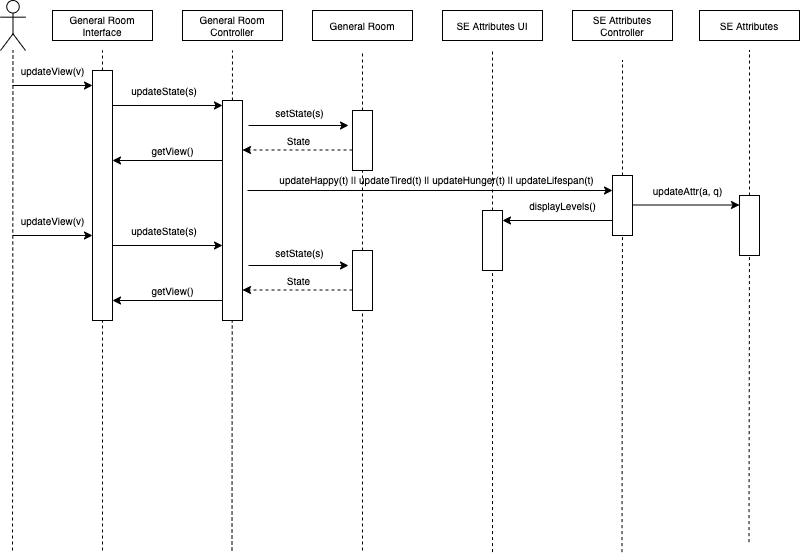

The diagram above was exported from draw.io. Its source (the exported page's mxGraphModel, read from the mxfile embedded in the PNG):
<mxGraphModel dx="1092" dy="816" grid="1" gridSize="10" guides="1" tooltips="1" connect="1" arrows="1" fold="1" page="1" pageScale="1" pageWidth="827" pageHeight="1169" math="0" shadow="0">
  <root>
    <mxCell id="0" />
    <mxCell id="1" parent="0" />
    <mxCell id="Ax4ERcXIF4Rt8zdVj1uN-2" value="" style="shape=umlActor;verticalLabelPosition=bottom;labelBackgroundColor=#ffffff;verticalAlign=top;html=1;outlineConnect=0;strokeWidth=1;" parent="1" vertex="1">
      <mxGeometry x="28" y="10" width="25" height="50" as="geometry" />
    </mxCell>
    <mxCell id="Ax4ERcXIF4Rt8zdVj1uN-3" value="" style="endArrow=none;dashed=1;html=1;targetPerimeterSpacing=0;" parent="1" target="Ax4ERcXIF4Rt8zdVj1uN-2" edge="1">
      <mxGeometry width="50" height="50" relative="1" as="geometry">
        <mxPoint x="40" y="560" as="sourcePoint" />
        <mxPoint x="90" y="170" as="targetPoint" />
      </mxGeometry>
    </mxCell>
    <mxCell id="Ax4ERcXIF4Rt8zdVj1uN-4" value="General Room Interface" style="rounded=0;whiteSpace=wrap;html=1;fontStyle=0;strokeWidth=1;fontSize=10;" parent="1" vertex="1">
      <mxGeometry x="80" y="20" width="100" height="30" as="geometry" />
    </mxCell>
    <mxCell id="Ax4ERcXIF4Rt8zdVj1uN-5" value="General Room Controller" style="rounded=0;whiteSpace=wrap;html=1;strokeWidth=1;fontStyle=0;fontSize=10;" parent="1" vertex="1">
      <mxGeometry x="210" y="20" width="100" height="30" as="geometry" />
    </mxCell>
    <mxCell id="Ax4ERcXIF4Rt8zdVj1uN-6" value="General Room" style="rounded=0;whiteSpace=wrap;html=1;fontStyle=0;strokeWidth=1;fontSize=10;" parent="1" vertex="1">
      <mxGeometry x="340" y="20" width="100" height="30" as="geometry" />
    </mxCell>
    <mxCell id="Ax4ERcXIF4Rt8zdVj1uN-7" value="SE Attributes UI" style="rounded=0;whiteSpace=wrap;html=1;fontStyle=0;strokeWidth=1;fontSize=10;" parent="1" vertex="1">
      <mxGeometry x="470" y="20" width="100" height="30" as="geometry" />
    </mxCell>
    <mxCell id="Ax4ERcXIF4Rt8zdVj1uN-8" value="SE Attributes Controller" style="rounded=0;whiteSpace=wrap;html=1;fontStyle=0;strokeWidth=1;fontSize=10;" parent="1" vertex="1">
      <mxGeometry x="600" y="20" width="100" height="30" as="geometry" />
    </mxCell>
    <mxCell id="Ax4ERcXIF4Rt8zdVj1uN-9" value="SE Attributes" style="rounded=0;whiteSpace=wrap;html=1;fontStyle=0;strokeWidth=1;fontSize=10;" parent="1" vertex="1">
      <mxGeometry x="727" y="20" width="100" height="30" as="geometry" />
    </mxCell>
    <mxCell id="Ax4ERcXIF4Rt8zdVj1uN-11" value="" style="endArrow=none;dashed=1;html=1;targetPerimeterSpacing=0;" parent="1" source="Ax4ERcXIF4Rt8zdVj1uN-14" edge="1">
      <mxGeometry width="50" height="50" relative="1" as="geometry">
        <mxPoint x="129.5" y="560" as="sourcePoint" />
        <mxPoint x="129.97619047619037" y="60" as="targetPoint" />
      </mxGeometry>
    </mxCell>
    <mxCell id="Ax4ERcXIF4Rt8zdVj1uN-12" value="" style="endArrow=none;dashed=1;html=1;targetPerimeterSpacing=0;" parent="1" edge="1">
      <mxGeometry width="50" height="50" relative="1" as="geometry">
        <mxPoint x="259.5" y="560" as="sourcePoint" />
        <mxPoint x="259.97619047619037" y="60" as="targetPoint" />
      </mxGeometry>
    </mxCell>
    <mxCell id="Ax4ERcXIF4Rt8zdVj1uN-13" value="" style="endArrow=none;dashed=1;html=1;targetPerimeterSpacing=0;" parent="1" source="Ax4ERcXIF4Rt8zdVj1uN-21" edge="1">
      <mxGeometry width="50" height="50" relative="1" as="geometry">
        <mxPoint x="389.5" y="560" as="sourcePoint" />
        <mxPoint x="389.97619047619037" y="60" as="targetPoint" />
      </mxGeometry>
    </mxCell>
    <mxCell id="Ax4ERcXIF4Rt8zdVj1uN-14" value="" style="rounded=0;whiteSpace=wrap;html=1;" parent="1" vertex="1">
      <mxGeometry x="120" y="80" width="20" height="250" as="geometry" />
    </mxCell>
    <mxCell id="Ax4ERcXIF4Rt8zdVj1uN-15" value="" style="endArrow=none;dashed=1;html=1;targetPerimeterSpacing=0;" parent="1" target="Ax4ERcXIF4Rt8zdVj1uN-14" edge="1">
      <mxGeometry width="50" height="50" relative="1" as="geometry">
        <mxPoint x="130" y="560" as="sourcePoint" />
        <mxPoint x="129.97619047619037" y="60" as="targetPoint" />
      </mxGeometry>
    </mxCell>
    <mxCell id="Ax4ERcXIF4Rt8zdVj1uN-16" value="" style="endArrow=classic;html=1;strokeWidth=1;" parent="1" edge="1">
      <mxGeometry width="50" height="50" relative="1" as="geometry">
        <mxPoint x="40" y="95" as="sourcePoint" />
        <mxPoint x="120" y="95" as="targetPoint" />
      </mxGeometry>
    </mxCell>
    <mxCell id="Ax4ERcXIF4Rt8zdVj1uN-17" value="&lt;span style=&quot;font-size: 10px&quot;&gt;updateView(v)&lt;/span&gt;" style="text;html=1;align=center;verticalAlign=middle;resizable=0;points=[];autosize=1;" parent="1" vertex="1">
      <mxGeometry x="40" y="70" width="80" height="20" as="geometry" />
    </mxCell>
    <mxCell id="Ax4ERcXIF4Rt8zdVj1uN-18" style="rounded=0;orthogonalLoop=1;jettySize=auto;html=1;entryX=0;entryY=0.25;entryDx=0;entryDy=0;targetPerimeterSpacing=0;strokeWidth=1;" parent="1" edge="1">
      <mxGeometry relative="1" as="geometry">
        <mxPoint x="276" y="135" as="sourcePoint" />
        <mxPoint x="376" y="135" as="targetPoint" />
      </mxGeometry>
    </mxCell>
    <mxCell id="Ax4ERcXIF4Rt8zdVj1uN-19" value="" style="endArrow=classic;html=1;strokeWidth=1;exitX=1;exitY=0.75;exitDx=0;exitDy=0;" parent="1" edge="1">
      <mxGeometry width="50" height="50" relative="1" as="geometry">
        <mxPoint x="140" y="115" as="sourcePoint" />
        <mxPoint x="250" y="115" as="targetPoint" />
      </mxGeometry>
    </mxCell>
    <mxCell id="Ax4ERcXIF4Rt8zdVj1uN-20" value="updateState(s)" style="text;html=1;strokeColor=none;fillColor=none;align=center;verticalAlign=middle;whiteSpace=wrap;rounded=0;fontSize=10;" parent="1" vertex="1">
      <mxGeometry x="152" y="90" width="80" height="20" as="geometry" />
    </mxCell>
    <mxCell id="Ax4ERcXIF4Rt8zdVj1uN-21" value="" style="rounded=0;whiteSpace=wrap;html=1;" parent="1" vertex="1">
      <mxGeometry x="380" y="120" width="20" height="60" as="geometry" />
    </mxCell>
    <mxCell id="Ax4ERcXIF4Rt8zdVj1uN-22" value="" style="endArrow=none;dashed=1;html=1;targetPerimeterSpacing=0;" parent="1" source="Ax4ERcXIF4Rt8zdVj1uN-115" target="Ax4ERcXIF4Rt8zdVj1uN-21" edge="1">
      <mxGeometry width="50" height="50" relative="1" as="geometry">
        <mxPoint x="390" y="560" as="sourcePoint" />
        <mxPoint x="389.97619047619037" y="60" as="targetPoint" />
      </mxGeometry>
    </mxCell>
    <mxCell id="Ax4ERcXIF4Rt8zdVj1uN-23" value="setState(s)" style="text;html=1;align=center;verticalAlign=middle;resizable=0;points=[];autosize=1;fontSize=10;" parent="1" vertex="1">
      <mxGeometry x="297" y="112" width="60" height="20" as="geometry" />
    </mxCell>
    <mxCell id="Ax4ERcXIF4Rt8zdVj1uN-37" value="" style="endArrow=none;dashed=1;html=1;strokeWidth=1;fontSize=10;" parent="1" source="Ax4ERcXIF4Rt8zdVj1uN-90" edge="1">
      <mxGeometry width="50" height="50" relative="1" as="geometry">
        <mxPoint x="520" y="561.6000366210938" as="sourcePoint" />
        <mxPoint x="520" y="60" as="targetPoint" />
      </mxGeometry>
    </mxCell>
    <mxCell id="Ax4ERcXIF4Rt8zdVj1uN-42" value="" style="endArrow=none;dashed=1;html=1;strokeWidth=1;fontSize=10;" parent="1" source="Ax4ERcXIF4Rt8zdVj1uN-86" edge="1">
      <mxGeometry width="50" height="50" relative="1" as="geometry">
        <mxPoint x="649.5" y="561.6000366210938" as="sourcePoint" />
        <mxPoint x="650" y="70" as="targetPoint" />
      </mxGeometry>
    </mxCell>
    <mxCell id="Ax4ERcXIF4Rt8zdVj1uN-50" value="" style="endArrow=none;dashed=1;html=1;strokeWidth=1;fontSize=10;" parent="1" source="Ax4ERcXIF4Rt8zdVj1uN-100" edge="1">
      <mxGeometry width="50" height="50" relative="1" as="geometry">
        <mxPoint x="776.5" y="551.6000366210938" as="sourcePoint" />
        <mxPoint x="777" y="60" as="targetPoint" />
      </mxGeometry>
    </mxCell>
    <mxCell id="Ax4ERcXIF4Rt8zdVj1uN-52" value="" style="rounded=0;whiteSpace=wrap;html=1;" parent="1" vertex="1">
      <mxGeometry x="250" y="110" width="20" height="220" as="geometry" />
    </mxCell>
    <mxCell id="Ax4ERcXIF4Rt8zdVj1uN-87" value="" style="endArrow=none;dashed=1;html=1;strokeWidth=1;fontSize=10;" parent="1" target="Ax4ERcXIF4Rt8zdVj1uN-86" edge="1">
      <mxGeometry width="50" height="50" relative="1" as="geometry">
        <mxPoint x="649.5" y="561.6000366210938" as="sourcePoint" />
        <mxPoint x="650" y="70" as="targetPoint" />
      </mxGeometry>
    </mxCell>
    <mxCell id="Ax4ERcXIF4Rt8zdVj1uN-88" value="" style="endArrow=classic;html=1;entryX=0;entryY=0.25;entryDx=0;entryDy=0;" parent="1" target="Ax4ERcXIF4Rt8zdVj1uN-86" edge="1">
      <mxGeometry width="50" height="50" relative="1" as="geometry">
        <mxPoint x="275" y="200" as="sourcePoint" />
        <mxPoint x="480" y="260" as="targetPoint" />
      </mxGeometry>
    </mxCell>
    <mxCell id="Ax4ERcXIF4Rt8zdVj1uN-89" value="updateHappy(t) || updateTired(t) || updateHunger(t) || updateLifespan(t)" style="text;html=1;align=center;verticalAlign=middle;resizable=0;points=[];autosize=1;fontSize=10;" parent="1" vertex="1">
      <mxGeometry x="299" y="179" width="330" height="20" as="geometry" />
    </mxCell>
    <mxCell id="Ax4ERcXIF4Rt8zdVj1uN-90" value="" style="rounded=0;whiteSpace=wrap;html=1;" parent="1" vertex="1">
      <mxGeometry x="510" y="220" width="20" height="60" as="geometry" />
    </mxCell>
    <mxCell id="Ax4ERcXIF4Rt8zdVj1uN-91" value="" style="endArrow=none;dashed=1;html=1;strokeWidth=1;fontSize=10;" parent="1" target="Ax4ERcXIF4Rt8zdVj1uN-90" edge="1">
      <mxGeometry width="50" height="50" relative="1" as="geometry">
        <mxPoint x="520" y="561.6000366210938" as="sourcePoint" />
        <mxPoint x="520" y="60" as="targetPoint" />
      </mxGeometry>
    </mxCell>
    <mxCell id="Ax4ERcXIF4Rt8zdVj1uN-92" style="edgeStyle=none;rounded=0;orthogonalLoop=1;jettySize=auto;html=1;targetPerimeterSpacing=0;strokeWidth=1;fontSize=10;" parent="1" edge="1">
      <mxGeometry relative="1" as="geometry">
        <mxPoint x="640" y="230" as="sourcePoint" />
        <mxPoint x="530" y="230" as="targetPoint" />
      </mxGeometry>
    </mxCell>
    <mxCell id="Ax4ERcXIF4Rt8zdVj1uN-93" value="displayLevels()" style="text;html=1;align=center;verticalAlign=middle;resizable=0;points=[];autosize=1;fontSize=10;" parent="1" vertex="1">
      <mxGeometry x="550" y="205" width="80" height="20" as="geometry" />
    </mxCell>
    <mxCell id="Ax4ERcXIF4Rt8zdVj1uN-94" style="edgeStyle=none;rounded=0;orthogonalLoop=1;jettySize=auto;html=1;targetPerimeterSpacing=0;strokeWidth=1;fontSize=10;" parent="1" edge="1">
      <mxGeometry relative="1" as="geometry">
        <mxPoint x="250" y="170" as="sourcePoint" />
        <mxPoint x="140" y="170" as="targetPoint" />
      </mxGeometry>
    </mxCell>
    <mxCell id="Ax4ERcXIF4Rt8zdVj1uN-95" value="getView()" style="text;html=1;align=center;verticalAlign=middle;resizable=0;points=[];autosize=1;fontSize=10;" parent="1" vertex="1">
      <mxGeometry x="170" y="150" width="60" height="20" as="geometry" />
    </mxCell>
    <mxCell id="Ax4ERcXIF4Rt8zdVj1uN-98" style="edgeStyle=none;rounded=0;orthogonalLoop=1;jettySize=auto;html=1;targetPerimeterSpacing=0;strokeWidth=1;fontSize=10;dashed=1;" parent="1" edge="1">
      <mxGeometry relative="1" as="geometry">
        <mxPoint x="380" y="159.5" as="sourcePoint" />
        <mxPoint x="270" y="159.5" as="targetPoint" />
      </mxGeometry>
    </mxCell>
    <mxCell id="Ax4ERcXIF4Rt8zdVj1uN-99" value="State" style="text;html=1;align=center;verticalAlign=middle;resizable=0;points=[];autosize=1;fontSize=10;" parent="1" vertex="1">
      <mxGeometry x="306" y="140" width="40" height="20" as="geometry" />
    </mxCell>
    <mxCell id="Ax4ERcXIF4Rt8zdVj1uN-100" value="" style="rounded=0;whiteSpace=wrap;html=1;" parent="1" vertex="1">
      <mxGeometry x="767" y="205" width="20" height="60" as="geometry" />
    </mxCell>
    <mxCell id="Ax4ERcXIF4Rt8zdVj1uN-103" value="" style="endArrow=none;dashed=1;html=1;strokeWidth=1;fontSize=10;" parent="1" target="Ax4ERcXIF4Rt8zdVj1uN-100" edge="1">
      <mxGeometry width="50" height="50" relative="1" as="geometry">
        <mxPoint x="776.5" y="551.6000366210938" as="sourcePoint" />
        <mxPoint x="777" y="60" as="targetPoint" />
      </mxGeometry>
    </mxCell>
    <mxCell id="Ax4ERcXIF4Rt8zdVj1uN-104" style="edgeStyle=none;rounded=0;orthogonalLoop=1;jettySize=auto;html=1;targetPerimeterSpacing=0;strokeWidth=1;fontSize=10;startArrow=classic;startFill=1;endArrow=none;endFill=0;" parent="1" edge="1">
      <mxGeometry relative="1" as="geometry">
        <mxPoint x="767" y="214.5" as="sourcePoint" />
        <mxPoint x="657" y="214.5" as="targetPoint" />
      </mxGeometry>
    </mxCell>
    <mxCell id="Ax4ERcXIF4Rt8zdVj1uN-86" value="" style="rounded=0;whiteSpace=wrap;html=1;" parent="1" vertex="1">
      <mxGeometry x="640" y="185" width="20" height="60" as="geometry" />
    </mxCell>
    <mxCell id="Ax4ERcXIF4Rt8zdVj1uN-105" value="updateAttr(a, q)" style="text;html=1;align=center;verticalAlign=middle;resizable=0;points=[];autosize=1;fontSize=10;" parent="1" vertex="1">
      <mxGeometry x="670" y="190" width="90" height="20" as="geometry" />
    </mxCell>
    <mxCell id="Ax4ERcXIF4Rt8zdVj1uN-107" value="" style="endArrow=classic;html=1;strokeWidth=1;" parent="1" edge="1">
      <mxGeometry width="50" height="50" relative="1" as="geometry">
        <mxPoint x="40" y="245" as="sourcePoint" />
        <mxPoint x="120" y="245" as="targetPoint" />
      </mxGeometry>
    </mxCell>
    <mxCell id="Ax4ERcXIF4Rt8zdVj1uN-108" value="updateView(v)" style="text;html=1;align=center;verticalAlign=middle;resizable=0;points=[];autosize=1;fontSize=10;" parent="1" vertex="1">
      <mxGeometry x="40" y="220" width="80" height="20" as="geometry" />
    </mxCell>
    <mxCell id="Ax4ERcXIF4Rt8zdVj1uN-111" value="" style="endArrow=classic;html=1;strokeWidth=1;exitX=1;exitY=0.75;exitDx=0;exitDy=0;" parent="1" edge="1">
      <mxGeometry width="50" height="50" relative="1" as="geometry">
        <mxPoint x="140" y="255" as="sourcePoint" />
        <mxPoint x="250" y="255" as="targetPoint" />
      </mxGeometry>
    </mxCell>
    <mxCell id="Ax4ERcXIF4Rt8zdVj1uN-112" value="updateState(s)" style="text;html=1;strokeColor=none;fillColor=none;align=center;verticalAlign=middle;whiteSpace=wrap;rounded=0;fontSize=10;" parent="1" vertex="1">
      <mxGeometry x="152" y="230" width="80" height="20" as="geometry" />
    </mxCell>
    <mxCell id="Ax4ERcXIF4Rt8zdVj1uN-113" style="edgeStyle=none;rounded=0;orthogonalLoop=1;jettySize=auto;html=1;targetPerimeterSpacing=0;strokeWidth=1;fontSize=10;" parent="1" edge="1">
      <mxGeometry relative="1" as="geometry">
        <mxPoint x="250" y="310" as="sourcePoint" />
        <mxPoint x="140" y="310" as="targetPoint" />
      </mxGeometry>
    </mxCell>
    <mxCell id="Ax4ERcXIF4Rt8zdVj1uN-114" value="getView()" style="text;html=1;align=center;verticalAlign=middle;resizable=0;points=[];autosize=1;fontSize=10;" parent="1" vertex="1">
      <mxGeometry x="170" y="290" width="60" height="20" as="geometry" />
    </mxCell>
    <mxCell id="Ax4ERcXIF4Rt8zdVj1uN-115" value="" style="rounded=0;whiteSpace=wrap;html=1;" parent="1" vertex="1">
      <mxGeometry x="380" y="260" width="20" height="60" as="geometry" />
    </mxCell>
    <mxCell id="Ax4ERcXIF4Rt8zdVj1uN-116" value="" style="endArrow=none;dashed=1;html=1;targetPerimeterSpacing=0;" parent="1" target="Ax4ERcXIF4Rt8zdVj1uN-115" edge="1">
      <mxGeometry width="50" height="50" relative="1" as="geometry">
        <mxPoint x="390" y="560" as="sourcePoint" />
        <mxPoint x="390" y="180" as="targetPoint" />
      </mxGeometry>
    </mxCell>
    <mxCell id="Ax4ERcXIF4Rt8zdVj1uN-119" style="rounded=0;orthogonalLoop=1;jettySize=auto;html=1;entryX=0;entryY=0.25;entryDx=0;entryDy=0;targetPerimeterSpacing=0;strokeWidth=1;" parent="1" edge="1">
      <mxGeometry relative="1" as="geometry">
        <mxPoint x="276" y="275" as="sourcePoint" />
        <mxPoint x="376" y="275" as="targetPoint" />
      </mxGeometry>
    </mxCell>
    <mxCell id="Ax4ERcXIF4Rt8zdVj1uN-120" value="" style="rounded=0;whiteSpace=wrap;html=1;" parent="1" vertex="1">
      <mxGeometry x="380" y="260" width="20" height="60" as="geometry" />
    </mxCell>
    <mxCell id="Ax4ERcXIF4Rt8zdVj1uN-121" value="setState(s)" style="text;html=1;align=center;verticalAlign=middle;resizable=0;points=[];autosize=1;fontSize=10;" parent="1" vertex="1">
      <mxGeometry x="297" y="252" width="60" height="20" as="geometry" />
    </mxCell>
    <mxCell id="Ax4ERcXIF4Rt8zdVj1uN-122" style="edgeStyle=none;rounded=0;orthogonalLoop=1;jettySize=auto;html=1;targetPerimeterSpacing=0;strokeWidth=1;fontSize=10;dashed=1;" parent="1" edge="1">
      <mxGeometry relative="1" as="geometry">
        <mxPoint x="380" y="299.5" as="sourcePoint" />
        <mxPoint x="270" y="299.5" as="targetPoint" />
      </mxGeometry>
    </mxCell>
    <mxCell id="Ax4ERcXIF4Rt8zdVj1uN-123" value="State" style="text;html=1;align=center;verticalAlign=middle;resizable=0;points=[];autosize=1;fontSize=10;" parent="1" vertex="1">
      <mxGeometry x="306" y="280" width="40" height="20" as="geometry" />
    </mxCell>
  </root>
</mxGraphModel>